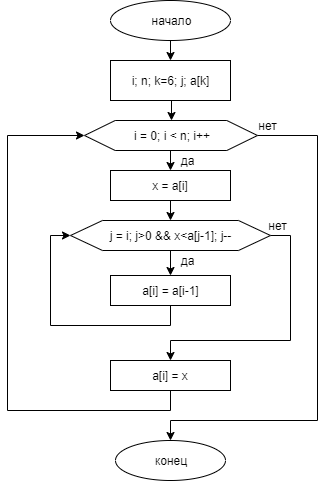

The diagram above was exported from draw.io. Its source (the exported page's mxGraphModel, read from the mxfile embedded in the PNG):
<mxGraphModel dx="1024" dy="517" grid="1" gridSize="10" guides="1" tooltips="1" connect="1" arrows="1" fold="1" page="1" pageScale="1" pageWidth="827" pageHeight="1169" math="0" shadow="0">
  <root>
    <mxCell id="0" />
    <mxCell id="1" parent="0" />
    <mxCell id="IYpooGurjMj31EGXjhMy-8" style="edgeStyle=orthogonalEdgeStyle;rounded=0;orthogonalLoop=1;jettySize=auto;html=1;exitX=0.5;exitY=1;exitDx=0;exitDy=0;entryX=0.5;entryY=0;entryDx=0;entryDy=0;" edge="1" parent="1" source="IYpooGurjMj31EGXjhMy-1" target="IYpooGurjMj31EGXjhMy-2">
      <mxGeometry relative="1" as="geometry" />
    </mxCell>
    <mxCell id="IYpooGurjMj31EGXjhMy-1" value="начало" style="ellipse;whiteSpace=wrap;html=1;" vertex="1" parent="1">
      <mxGeometry x="353" y="20" width="120" height="40" as="geometry" />
    </mxCell>
    <mxCell id="IYpooGurjMj31EGXjhMy-9" style="edgeStyle=orthogonalEdgeStyle;rounded=0;orthogonalLoop=1;jettySize=auto;html=1;exitX=0.5;exitY=1;exitDx=0;exitDy=0;entryX=0.5;entryY=0;entryDx=0;entryDy=0;" edge="1" parent="1" source="IYpooGurjMj31EGXjhMy-2" target="IYpooGurjMj31EGXjhMy-3">
      <mxGeometry relative="1" as="geometry" />
    </mxCell>
    <mxCell id="IYpooGurjMj31EGXjhMy-2" value="&lt;span style=&quot;white-space: normal&quot;&gt;i; n; k=6; j; a[k]&lt;/span&gt;" style="rounded=0;whiteSpace=wrap;html=1;" vertex="1" parent="1">
      <mxGeometry x="353" y="80" width="120" height="40" as="geometry" />
    </mxCell>
    <mxCell id="IYpooGurjMj31EGXjhMy-10" style="edgeStyle=orthogonalEdgeStyle;rounded=0;orthogonalLoop=1;jettySize=auto;html=1;exitX=0.5;exitY=1;exitDx=0;exitDy=0;entryX=0.5;entryY=0;entryDx=0;entryDy=0;" edge="1" parent="1" source="IYpooGurjMj31EGXjhMy-3" target="IYpooGurjMj31EGXjhMy-4">
      <mxGeometry relative="1" as="geometry" />
    </mxCell>
    <mxCell id="IYpooGurjMj31EGXjhMy-17" style="edgeStyle=orthogonalEdgeStyle;rounded=0;orthogonalLoop=1;jettySize=auto;html=1;exitX=1;exitY=0.5;exitDx=0;exitDy=0;entryX=0.5;entryY=0;entryDx=0;entryDy=0;" edge="1" parent="1" source="IYpooGurjMj31EGXjhMy-3" target="IYpooGurjMj31EGXjhMy-15">
      <mxGeometry relative="1" as="geometry">
        <Array as="points">
          <mxPoint x="560" y="155" />
          <mxPoint x="560" y="440" />
          <mxPoint x="413" y="440" />
        </Array>
      </mxGeometry>
    </mxCell>
    <mxCell id="IYpooGurjMj31EGXjhMy-3" value="i = 0; i &amp;lt; n; i++" style="shape=hexagon;perimeter=hexagonPerimeter2;whiteSpace=wrap;html=1;size=0.17739125127377717;" vertex="1" parent="1">
      <mxGeometry x="327" y="140" width="173" height="30" as="geometry" />
    </mxCell>
    <mxCell id="IYpooGurjMj31EGXjhMy-11" style="edgeStyle=orthogonalEdgeStyle;rounded=0;orthogonalLoop=1;jettySize=auto;html=1;exitX=0.5;exitY=1;exitDx=0;exitDy=0;entryX=0.5;entryY=0;entryDx=0;entryDy=0;" edge="1" parent="1" source="IYpooGurjMj31EGXjhMy-4" target="IYpooGurjMj31EGXjhMy-5">
      <mxGeometry relative="1" as="geometry" />
    </mxCell>
    <mxCell id="IYpooGurjMj31EGXjhMy-4" value="x = a[i]" style="rounded=0;whiteSpace=wrap;html=1;" vertex="1" parent="1">
      <mxGeometry x="353" y="190" width="120" height="30" as="geometry" />
    </mxCell>
    <mxCell id="IYpooGurjMj31EGXjhMy-12" style="edgeStyle=orthogonalEdgeStyle;rounded=0;orthogonalLoop=1;jettySize=auto;html=1;exitX=0.5;exitY=1;exitDx=0;exitDy=0;entryX=0.5;entryY=0;entryDx=0;entryDy=0;" edge="1" parent="1" source="IYpooGurjMj31EGXjhMy-5" target="IYpooGurjMj31EGXjhMy-6">
      <mxGeometry relative="1" as="geometry" />
    </mxCell>
    <mxCell id="IYpooGurjMj31EGXjhMy-14" style="edgeStyle=orthogonalEdgeStyle;rounded=0;orthogonalLoop=1;jettySize=auto;html=1;exitX=1;exitY=0.5;exitDx=0;exitDy=0;entryX=0.5;entryY=0;entryDx=0;entryDy=0;" edge="1" parent="1" source="IYpooGurjMj31EGXjhMy-5" target="IYpooGurjMj31EGXjhMy-7">
      <mxGeometry relative="1" as="geometry">
        <Array as="points">
          <mxPoint x="533" y="255" />
          <mxPoint x="533" y="360" />
          <mxPoint x="413" y="360" />
        </Array>
      </mxGeometry>
    </mxCell>
    <mxCell id="IYpooGurjMj31EGXjhMy-5" value="j = i; j&amp;gt;0 &amp;amp;&amp;amp; x&amp;lt;a[j-1]; j--" style="shape=hexagon;perimeter=hexagonPerimeter2;whiteSpace=wrap;html=1;size=0.16;" vertex="1" parent="1">
      <mxGeometry x="313" y="240" width="200" height="30" as="geometry" />
    </mxCell>
    <mxCell id="IYpooGurjMj31EGXjhMy-13" style="edgeStyle=orthogonalEdgeStyle;rounded=0;orthogonalLoop=1;jettySize=auto;html=1;exitX=0.5;exitY=1;exitDx=0;exitDy=0;entryX=0;entryY=0.5;entryDx=0;entryDy=0;" edge="1" parent="1" source="IYpooGurjMj31EGXjhMy-6" target="IYpooGurjMj31EGXjhMy-5">
      <mxGeometry relative="1" as="geometry" />
    </mxCell>
    <mxCell id="IYpooGurjMj31EGXjhMy-6" value="a[i] = a[i-1]" style="rounded=0;whiteSpace=wrap;html=1;" vertex="1" parent="1">
      <mxGeometry x="353" y="295" width="120" height="30" as="geometry" />
    </mxCell>
    <mxCell id="IYpooGurjMj31EGXjhMy-16" style="edgeStyle=orthogonalEdgeStyle;rounded=0;orthogonalLoop=1;jettySize=auto;html=1;exitX=0.5;exitY=1;exitDx=0;exitDy=0;entryX=0;entryY=0.5;entryDx=0;entryDy=0;" edge="1" parent="1" source="IYpooGurjMj31EGXjhMy-7" target="IYpooGurjMj31EGXjhMy-3">
      <mxGeometry relative="1" as="geometry">
        <Array as="points">
          <mxPoint x="413" y="430" />
          <mxPoint x="250" y="430" />
          <mxPoint x="250" y="155" />
        </Array>
      </mxGeometry>
    </mxCell>
    <mxCell id="IYpooGurjMj31EGXjhMy-7" value="a[i] = x" style="rounded=0;whiteSpace=wrap;html=1;" vertex="1" parent="1">
      <mxGeometry x="353" y="380" width="120" height="30" as="geometry" />
    </mxCell>
    <mxCell id="IYpooGurjMj31EGXjhMy-15" value="конец" style="ellipse;whiteSpace=wrap;html=1;" vertex="1" parent="1">
      <mxGeometry x="358" y="460" width="110" height="40" as="geometry" />
    </mxCell>
    <mxCell id="IYpooGurjMj31EGXjhMy-18" value="да" style="text;html=1;strokeColor=none;fillColor=none;align=center;verticalAlign=middle;whiteSpace=wrap;rounded=0;" vertex="1" parent="1">
      <mxGeometry x="410" y="170" width="40" height="20" as="geometry" />
    </mxCell>
    <mxCell id="IYpooGurjMj31EGXjhMy-19" value="да" style="text;html=1;strokeColor=none;fillColor=none;align=center;verticalAlign=middle;whiteSpace=wrap;rounded=0;" vertex="1" parent="1">
      <mxGeometry x="410" y="270" width="40" height="20" as="geometry" />
    </mxCell>
    <mxCell id="IYpooGurjMj31EGXjhMy-20" value="нет" style="text;html=1;strokeColor=none;fillColor=none;align=center;verticalAlign=middle;whiteSpace=wrap;rounded=0;" vertex="1" parent="1">
      <mxGeometry x="500" y="235" width="40" height="20" as="geometry" />
    </mxCell>
    <mxCell id="IYpooGurjMj31EGXjhMy-21" value="нет" style="text;html=1;strokeColor=none;fillColor=none;align=center;verticalAlign=middle;whiteSpace=wrap;rounded=0;" vertex="1" parent="1">
      <mxGeometry x="490" y="135" width="40" height="20" as="geometry" />
    </mxCell>
  </root>
</mxGraphModel>